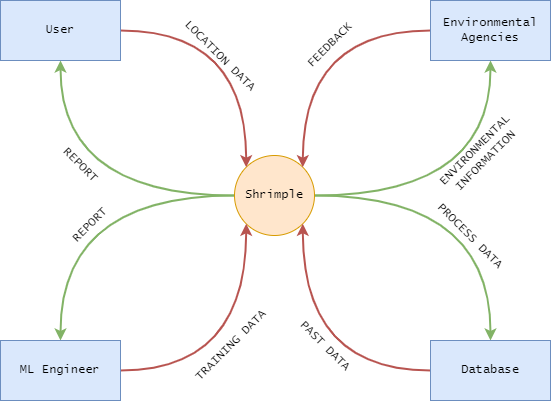

The diagram above was exported from draw.io. Its source (the exported page's mxGraphModel, read from the mxfile embedded in the PNG):
<mxGraphModel dx="794" dy="559" grid="1" gridSize="10" guides="1" tooltips="1" connect="1" arrows="1" fold="1" page="1" pageScale="1" pageWidth="827" pageHeight="1169" math="0" shadow="0">
  <root>
    <mxCell id="0" />
    <mxCell id="1" parent="0" />
    <mxCell id="YCFNGN1wlttzQGaKL09i-6" style="edgeStyle=orthogonalEdgeStyle;rounded=0;orthogonalLoop=1;jettySize=auto;html=1;curved=1;strokeWidth=2;fillColor=#d5e8d4;strokeColor=#82b366;" parent="1" source="MDLXURxubLseBGRayLQ--1" target="s0e6hnzGLSj_OodZ54pA-2" edge="1">
      <mxGeometry relative="1" as="geometry" />
    </mxCell>
    <mxCell id="YCFNGN1wlttzQGaKL09i-7" style="edgeStyle=orthogonalEdgeStyle;rounded=0;orthogonalLoop=1;jettySize=auto;html=1;curved=1;fillColor=#d5e8d4;strokeColor=#82b366;strokeWidth=2;" parent="1" source="MDLXURxubLseBGRayLQ--1" target="s0e6hnzGLSj_OodZ54pA-4" edge="1">
      <mxGeometry relative="1" as="geometry" />
    </mxCell>
    <mxCell id="YCFNGN1wlttzQGaKL09i-8" style="edgeStyle=orthogonalEdgeStyle;rounded=0;orthogonalLoop=1;jettySize=auto;html=1;curved=1;fillColor=#d5e8d4;strokeColor=#82b366;strokeWidth=2;" parent="1" source="MDLXURxubLseBGRayLQ--1" target="s0e6hnzGLSj_OodZ54pA-3" edge="1">
      <mxGeometry relative="1" as="geometry" />
    </mxCell>
    <mxCell id="YCFNGN1wlttzQGaKL09i-10" style="edgeStyle=orthogonalEdgeStyle;rounded=0;orthogonalLoop=1;jettySize=auto;html=1;curved=1;exitX=0;exitY=0.5;exitDx=0;exitDy=0;strokeWidth=2;fillColor=#d5e8d4;strokeColor=#82b366;" parent="1" source="MDLXURxubLseBGRayLQ--1" target="s0e6hnzGLSj_OodZ54pA-1" edge="1">
      <mxGeometry relative="1" as="geometry" />
    </mxCell>
    <mxCell id="MDLXURxubLseBGRayLQ--1" value="Shrimple" style="ellipse;whiteSpace=wrap;html=1;aspect=fixed;fillColor=#ffe6cc;strokeColor=#d79b00;fontFamily=Lucida Console;" parent="1" vertex="1">
      <mxGeometry x="374" y="545" width="80" height="80" as="geometry" />
    </mxCell>
    <mxCell id="YCFNGN1wlttzQGaKL09i-4" style="edgeStyle=orthogonalEdgeStyle;rounded=0;orthogonalLoop=1;jettySize=auto;html=1;curved=1;entryX=0;entryY=1;entryDx=0;entryDy=0;fillColor=#f8cecc;strokeColor=#b85450;strokeWidth=2;" parent="1" source="s0e6hnzGLSj_OodZ54pA-1" target="MDLXURxubLseBGRayLQ--1" edge="1">
      <mxGeometry relative="1" as="geometry" />
    </mxCell>
    <mxCell id="s0e6hnzGLSj_OodZ54pA-1" value="ML Engineer" style="rounded=0;whiteSpace=wrap;html=1;fontFamily=Lucida Console;fillColor=#dae8fc;strokeColor=#6c8ebf;" parent="1" vertex="1">
      <mxGeometry x="140" y="730" width="120" height="60" as="geometry" />
    </mxCell>
    <mxCell id="YCFNGN1wlttzQGaKL09i-2" value="" style="edgeStyle=orthogonalEdgeStyle;rounded=0;orthogonalLoop=1;jettySize=auto;html=1;curved=1;entryX=0;entryY=0;entryDx=0;entryDy=0;fillColor=#f8cecc;strokeColor=#b85450;strokeWidth=2;" parent="1" source="s0e6hnzGLSj_OodZ54pA-2" target="MDLXURxubLseBGRayLQ--1" edge="1">
      <mxGeometry x="0.0342" y="-6" relative="1" as="geometry">
        <mxPoint as="offset" />
      </mxGeometry>
    </mxCell>
    <mxCell id="s0e6hnzGLSj_OodZ54pA-2" value="User" style="rounded=0;whiteSpace=wrap;html=1;fontFamily=Lucida Console;fillColor=#dae8fc;strokeColor=#6c8ebf;" parent="1" vertex="1">
      <mxGeometry x="140" y="390" width="120" height="60" as="geometry" />
    </mxCell>
    <mxCell id="YCFNGN1wlttzQGaKL09i-5" style="edgeStyle=orthogonalEdgeStyle;rounded=0;orthogonalLoop=1;jettySize=auto;html=1;curved=1;entryX=1;entryY=1;entryDx=0;entryDy=0;strokeWidth=2;fillColor=#f8cecc;strokeColor=#b85450;" parent="1" source="s0e6hnzGLSj_OodZ54pA-3" target="MDLXURxubLseBGRayLQ--1" edge="1">
      <mxGeometry relative="1" as="geometry" />
    </mxCell>
    <mxCell id="s0e6hnzGLSj_OodZ54pA-3" value="Database" style="rounded=0;whiteSpace=wrap;html=1;fillColor=#dae8fc;strokeColor=#6c8ebf;fontFamily=Lucida Console;" parent="1" vertex="1">
      <mxGeometry x="570" y="730" width="120" height="60" as="geometry" />
    </mxCell>
    <mxCell id="YCFNGN1wlttzQGaKL09i-3" style="edgeStyle=orthogonalEdgeStyle;rounded=0;orthogonalLoop=1;jettySize=auto;html=1;curved=1;entryX=1;entryY=0;entryDx=0;entryDy=0;fillColor=#f8cecc;strokeColor=#b85450;strokeWidth=2;" parent="1" source="s0e6hnzGLSj_OodZ54pA-4" target="MDLXURxubLseBGRayLQ--1" edge="1">
      <mxGeometry relative="1" as="geometry" />
    </mxCell>
    <mxCell id="s0e6hnzGLSj_OodZ54pA-4" value="Environmental Agencies" style="rounded=0;whiteSpace=wrap;html=1;fillColor=#dae8fc;strokeColor=#6c8ebf;fontFamily=Lucida Console;" parent="1" vertex="1">
      <mxGeometry x="570" y="390" width="120" height="60" as="geometry" />
    </mxCell>
    <mxCell id="YCFNGN1wlttzQGaKL09i-11" value="&lt;font face=&quot;Lucida Console&quot;&gt;LOCATION DATA&lt;/font&gt;" style="text;html=1;align=center;verticalAlign=middle;resizable=0;points=[];autosize=1;strokeColor=none;fillColor=none;rotation=45;" parent="1" vertex="1">
      <mxGeometry x="300" y="430" width="120" height="30" as="geometry" />
    </mxCell>
    <mxCell id="YCFNGN1wlttzQGaKL09i-12" value="&lt;font face=&quot;Lucida Console&quot;&gt;PAST DATA&lt;/font&gt;" style="text;html=1;align=center;verticalAlign=middle;resizable=0;points=[];autosize=1;strokeColor=none;fillColor=none;rotation=45;" parent="1" vertex="1">
      <mxGeometry x="420" y="720" width="90" height="30" as="geometry" />
    </mxCell>
    <mxCell id="YCFNGN1wlttzQGaKL09i-13" value="&lt;font face=&quot;Lucida Console&quot;&gt;TRAINING DATA&lt;/font&gt;" style="text;html=1;align=center;verticalAlign=middle;resizable=0;points=[];autosize=1;strokeColor=none;fillColor=none;rotation=315;" parent="1" vertex="1">
      <mxGeometry x="310" y="720" width="120" height="30" as="geometry" />
    </mxCell>
    <mxCell id="YCFNGN1wlttzQGaKL09i-14" value="&lt;font face=&quot;Lucida Console&quot;&gt;PROCESS DATA&lt;/font&gt;" style="text;html=1;align=center;verticalAlign=middle;resizable=0;points=[];autosize=1;strokeColor=none;fillColor=none;rotation=45;" parent="1" vertex="1">
      <mxGeometry x="555" y="610" width="110" height="30" as="geometry" />
    </mxCell>
    <mxCell id="YCFNGN1wlttzQGaKL09i-15" value="REPORT" style="text;html=1;align=center;verticalAlign=middle;whiteSpace=wrap;rounded=0;fontFamily=Lucida Console;rotation=315;" parent="1" vertex="1">
      <mxGeometry x="200" y="600" width="60" height="30" as="geometry" />
    </mxCell>
    <mxCell id="YCFNGN1wlttzQGaKL09i-17" value="REPORT" style="text;html=1;align=center;verticalAlign=middle;whiteSpace=wrap;rounded=0;fontFamily=Lucida Console;rotation=45;" parent="1" vertex="1">
      <mxGeometry x="190" y="540" width="60" height="30" as="geometry" />
    </mxCell>
    <mxCell id="YCFNGN1wlttzQGaKL09i-19" value="FEEDBACK" style="text;html=1;align=center;verticalAlign=middle;whiteSpace=wrap;rounded=0;fontFamily=Lucida Console;rotation=315;" parent="1" vertex="1">
      <mxGeometry x="440" y="420" width="60" height="30" as="geometry" />
    </mxCell>
    <mxCell id="YCFNGN1wlttzQGaKL09i-21" value="ENVIRONMENTAL INFORMATION" style="text;html=1;align=center;verticalAlign=middle;whiteSpace=wrap;rounded=0;fontFamily=Lucida Console;rotation=315;" parent="1" vertex="1">
      <mxGeometry x="590" y="530" width="60" height="30" as="geometry" />
    </mxCell>
  </root>
</mxGraphModel>